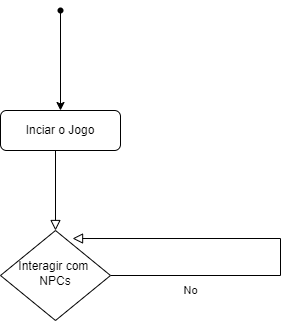

The diagram above was exported from draw.io. Its source (the exported page's mxGraphModel, read from the mxfile embedded in the PNG):
<mxGraphModel dx="1434" dy="782" grid="1" gridSize="10" guides="1" tooltips="1" connect="1" arrows="1" fold="1" page="1" pageScale="1" pageWidth="827" pageHeight="1169" math="0" shadow="0">
  <root>
    <mxCell id="WIyWlLk6GJQsqaUBKTNV-0" />
    <mxCell id="WIyWlLk6GJQsqaUBKTNV-1" parent="WIyWlLk6GJQsqaUBKTNV-0" />
    <mxCell id="WIyWlLk6GJQsqaUBKTNV-2" value="" style="rounded=0;html=1;jettySize=auto;orthogonalLoop=1;fontSize=11;endArrow=block;endFill=0;endSize=8;strokeWidth=1;shadow=0;labelBackgroundColor=none;edgeStyle=orthogonalEdgeStyle;exitX=0.5;exitY=1;exitDx=0;exitDy=0;" parent="WIyWlLk6GJQsqaUBKTNV-1" source="WIyWlLk6GJQsqaUBKTNV-3" target="WIyWlLk6GJQsqaUBKTNV-6" edge="1">
      <mxGeometry relative="1" as="geometry">
        <Array as="points">
          <mxPoint x="285" y="160" />
        </Array>
      </mxGeometry>
    </mxCell>
    <mxCell id="WIyWlLk6GJQsqaUBKTNV-3" value="Inciar o Jogo" style="rounded=1;whiteSpace=wrap;html=1;fontSize=12;glass=0;strokeWidth=1;shadow=0;" parent="WIyWlLk6GJQsqaUBKTNV-1" vertex="1">
      <mxGeometry x="230" y="120" width="120" height="40" as="geometry" />
    </mxCell>
    <mxCell id="WIyWlLk6GJQsqaUBKTNV-5" value="No" style="edgeStyle=orthogonalEdgeStyle;rounded=0;html=1;jettySize=auto;orthogonalLoop=1;fontSize=11;endArrow=block;endFill=0;endSize=8;strokeWidth=1;shadow=0;labelBackgroundColor=none;entryX=0.655;entryY=0.089;entryDx=0;entryDy=0;entryPerimeter=0;" parent="WIyWlLk6GJQsqaUBKTNV-1" source="WIyWlLk6GJQsqaUBKTNV-6" target="WIyWlLk6GJQsqaUBKTNV-6" edge="1">
      <mxGeometry x="-0.6144" y="-15" relative="1" as="geometry">
        <mxPoint as="offset" />
        <mxPoint x="630" y="240" as="targetPoint" />
        <Array as="points">
          <mxPoint x="510" y="285" />
          <mxPoint x="510" y="248" />
        </Array>
      </mxGeometry>
    </mxCell>
    <mxCell id="WIyWlLk6GJQsqaUBKTNV-6" value="Interagir com&amp;nbsp;&lt;br&gt;NPCs" style="rhombus;whiteSpace=wrap;html=1;shadow=0;fontFamily=Helvetica;fontSize=12;align=center;strokeWidth=1;spacing=6;spacingTop=-4;" parent="WIyWlLk6GJQsqaUBKTNV-1" vertex="1">
      <mxGeometry x="230" y="240" width="110" height="90" as="geometry" />
    </mxCell>
    <mxCell id="5zWFQ1U1CbzOQ5eBx0Cu-1" style="edgeStyle=orthogonalEdgeStyle;rounded=0;orthogonalLoop=1;jettySize=auto;html=1;entryX=0.5;entryY=0;entryDx=0;entryDy=0;" edge="1" parent="WIyWlLk6GJQsqaUBKTNV-1" source="5zWFQ1U1CbzOQ5eBx0Cu-0" target="WIyWlLk6GJQsqaUBKTNV-3">
      <mxGeometry relative="1" as="geometry">
        <mxPoint x="340" y="160" as="targetPoint" />
      </mxGeometry>
    </mxCell>
    <mxCell id="5zWFQ1U1CbzOQ5eBx0Cu-0" value="" style="shape=waypoint;sketch=0;fillStyle=solid;size=6;pointerEvents=1;points=[];fillColor=none;resizable=0;rotatable=0;perimeter=centerPerimeter;snapToPoint=1;" vertex="1" parent="WIyWlLk6GJQsqaUBKTNV-1">
      <mxGeometry x="280" y="10" width="20" height="20" as="geometry" />
    </mxCell>
  </root>
</mxGraphModel>